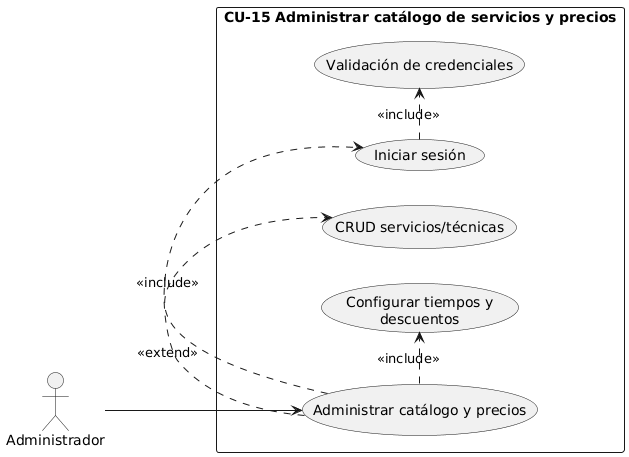

The diagram above was rendered by PlantUML. Its source (embedded in the PNG):
@startuml
left to right direction
actor "Administrador" as A
rectangle "CU-15 Administrar catálogo de servicios y precios" {
  usecase "Administrar catálogo y precios" as UC_Cat
  usecase "Iniciar sesión" as UC_Login
  usecase "Validación de credenciales" as UC_Auth
  usecase "CRUD servicios/técnicas" as UC_CRUD
  usecase "Configurar tiempos y\ndescuentos" as UC_Rules
}
A --> UC_Cat
UC_Cat .> UC_Login : <<extend>>
UC_Login .> UC_Auth : <<include>>
UC_Cat .> UC_CRUD : <<include>>
UC_Cat .> UC_Rules : <<include>>
@enduml